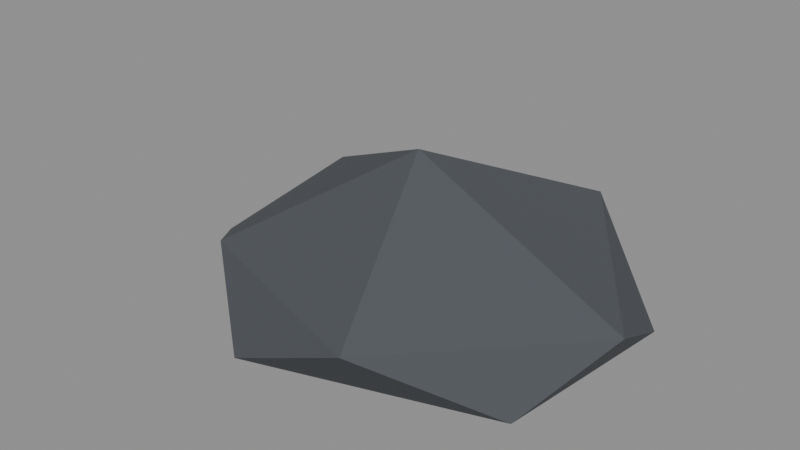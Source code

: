 # Source: TC_ENV_RockOccluder_V1.blend  (saved by Blender 4.0.36; exported with 4.5.12 LTS)
import bpy
from mathutils import Matrix  # noqa: F401  (used for matrix-valued properties, if any)

bpy.ops.wm.read_factory_settings(use_empty=True)
scene = bpy.context.scene
scene.name = 'Scene'

# ---- materials (node trees are filled in below, after node groups)
mat_tc_mat_volcanicrock_boulder = bpy.data.materials.new('TC_MAT_VolcanicRock_Boulder')
mat_tc_mat_volcanicrock_boulder.use_transparent_shadow = False

# ---- material node trees
mat_tc_mat_volcanicrock_boulder.use_nodes = True; mat_tc_mat_volcanicrock_boulder.node_tree.nodes.clear()
_N = mat_tc_mat_volcanicrock_boulder.node_tree.nodes; _L = mat_tc_mat_volcanicrock_boulder.node_tree.links
n0 = _N.new('ShaderNodeBsdfPrincipled'); n0.name = 'Principled BSDF'; n0.location = (10, 300)
n0.inputs[0].default_value = (0.08235, 0.0902, 0.102, 1.0)
n0.inputs[1].default_value = 0.05
n0.inputs[2].default_value = 0.9
n0.inputs[3].default_value = 1.45
n1 = _N.new('ShaderNodeOutputMaterial'); n1.name = 'Material Output'; n1.location = (300, 300)
_L.new(n0.outputs[0], n1.inputs[0])
n1.is_active_output = True

# ---- meshes
me_icosphere = bpy.data.meshes.new('Icosphere')
me_icosphere.from_pydata([(0.0001743, 1.888e-09, 1.05), (0.9744, -0.5157, 1.05), (-0.41, -0.9624, 1.05), (-1.485, 0.0, 1.05), (-0.3773, 0.8491, 1.05), (1.102, 0.618, 1.05), (0.45, -1.101, 1.492), (-0.9757, -0.5168, 1.348), (-1.099, 0.6158, 1.435), (0.4495, 1.099, 1.491), (1.242, 0.0, 1.37), (-4.707e-05, -5.098e-10, 1.992)], [], [(0, 1, 2), (1, 0, 5), (0, 2, 3), (0, 3, 4), (0, 4, 5), (1, 5, 10), (2, 1, 6), (3, 2, 7), (4, 3, 8), (5, 4, 9), (1, 10, 6), (2, 6, 7), (3, 7, 8), (4, 8, 9), (5, 9, 10), (6, 10, 11), (7, 6, 11), (8, 7, 11), (9, 8, 11), (10, 9, 11)])
_uv = me_icosphere.uv_layers.new(name='UVMap')
_uv.uv.foreach_set('vector', [0.1818, 0.0, 0.2727, 0.1575, 0.09091, 0.1575, 0.2727, 0.1575, 0.3636, 0.0, 0.4545, 0.1575, 0.9091, 0.0, 1.0, 0.1575, 0.8182, 0.1575, 0.7273, 0.0, 0.8182, 0.1575, 0.6364, 0.1575, 0.5455, 0.0, 0.6364, 0.1575, 0.4545, 0.1575, 0.2727, 0.1575, 0.4545, 0.1575, 0.3636, 0.3149, 0.09091, 0.1575, 0.2727, 0.1575, 0.1818, 0.3149, 0.8182, 0.1575, 1.0, 0.1575, 0.9091, 0.3149, 0.6364, 0.1575, 0.8182, 0.1575, 0.7273, 0.3149, 0.4545, 0.1575, 0.6364, 0.1575, 0.5455, 0.3149, 0.2727, 0.1575, 0.3636, 0.3149, 0.1818, 0.3149, 0.09091, 0.1575, 0.1818, 0.3149, 0.0, 0.3149, 0.8182, 0.1575, 0.9091, 0.3149, 0.7273, 0.3149, 0.6364, 0.1575, 0.7273, 0.3149, 0.5455, 0.3149, 0.4545, 0.1575, 0.5455, 0.3149, 0.3636, 0.3149, 0.1818, 0.3149, 0.3636, 0.3149, 0.2727, 0.4724, 0.0, 0.3149, 0.1818, 0.3149, 0.09091, 0.4724, 0.7273, 0.3149, 0.9091, 0.3149, 0.8182, 0.4724, 0.5455, 0.3149, 0.7273, 0.3149, 0.6364, 0.4724, 0.3636, 0.3149, 0.5455, 0.3149, 0.4545, 0.4724])
me_icosphere.materials.append(mat_tc_mat_volcanicrock_boulder)
me_icosphere.update()

# ---- objects
ob_tc_env_rockoccluder_v1 = bpy.data.objects.new('TC_ENV_RockOccluder_V1', me_icosphere)

# ---- transforms, parenting, visibility, modifiers, constraints
ob_tc_env_rockoccluder_v1.location = (0.0, 0.0, 0.0)

# ---- collection membership
scene.collection.objects.link(ob_tc_env_rockoccluder_v1)

# ---- scene / render settings (as saved in the file)
scene.frame_start = 1; scene.frame_end = 250; scene.frame_set(1)
scene.render.engine = 'BLENDER_EEVEE_NEXT'
scene.cycles.sampling_pattern = 'TABULATED_SOBOL'
bpy.context.view_layer.update()

# ---- added for rendering (the .blend has no active camera and no usable light): camera, sun + grey world if the file has none
cam_auto = bpy.data.cameras.new('AutoCamera')
cam_auto.lens = 50.0
cam_auto.sensor_width = 36.0
cam_auto.clip_end = 1000.0
ob_auto_camera = bpy.data.objects.new('AutoCamera', cam_auto)
scene.collection.objects.link(ob_auto_camera)
ob_auto_camera.location = (3.23569, -4.02992, 4.20706)
ob_auto_camera.rotation_euler = (1.09748, -7.21219e-08, 0.694738)
scene.camera = ob_auto_camera
light_auto_sun = bpy.data.lights.new('AutoSun', 'SUN')
light_auto_sun.energy = 3.0
light_auto_sun.angle = 0.0523599
ob_auto_sun = bpy.data.objects.new('AutoSun', light_auto_sun)
scene.collection.objects.link(ob_auto_sun)
ob_auto_sun.rotation_euler = (0.872665, 0.174533, 0.523599)
if scene.world is None:
    world_auto = bpy.data.worlds.new('AutoWorld')
    world_auto.color = (0.3, 0.3, 0.3)
    scene.world = world_auto
bpy.context.view_layer.update()
